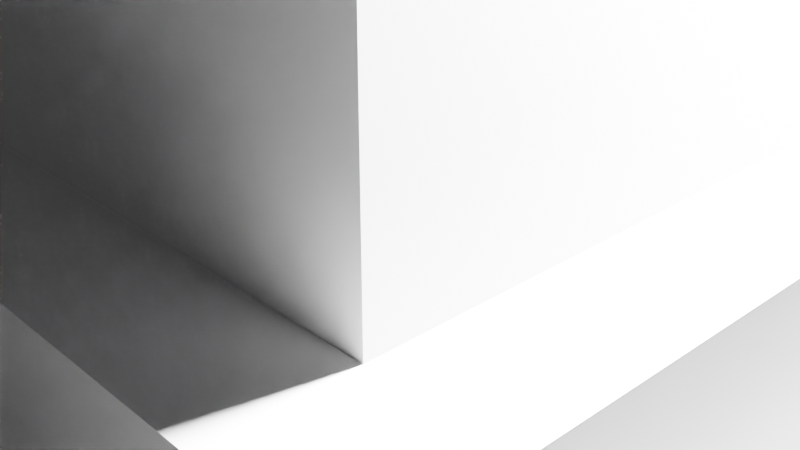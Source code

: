 # Source: Anthil.blend  (saved by Blender 2.91.10; exported with 4.5.12 LTS)
import bpy
from mathutils import Matrix  # noqa: F401  (used for matrix-valued properties, if any)

bpy.ops.wm.read_factory_settings(use_empty=True)
scene = bpy.context.scene
scene.name = 'Scene'

# ---- collections
col_collection = bpy.data.collections.new('Collection'); scene.collection.children.link(col_collection)

# ---- world
world_world = bpy.data.worlds.new('World'); scene.world = world_world
world_world.use_nodes = True; world_world.node_tree.nodes.clear()
_N = world_world.node_tree.nodes; _L = world_world.node_tree.links
n0 = _N.new('ShaderNodeOutputWorld'); n0.name = 'World Output'; n0.location = (300, 300)
n1 = _N.new('ShaderNodeBackground'); n1.name = 'Background'; n1.location = (10, 300)
n1.inputs[0].default_value = (0.05088, 0.05088, 0.05088, 1.0)
_L.new(n1.outputs[0], n0.inputs[0])
n0.is_active_output = True
world_world.color = (0.05088, 0.05088, 0.05088)
world_world.use_sun_shadow = False
world_world.sun_shadow_jitter_overblur = 0.0

# ---- cameras
cam_camera = bpy.data.cameras.new('Camera')
cam_camera.clip_end = 100.0
cam_camera.ortho_scale = 7.314

# ---- lights
light_light = bpy.data.lights.new('Light', 'POINT')
light_light.transmission_factor = 0.0
light_light.energy = 1000.0
light_light.shadow_soft_size = 0.1
light_light.shadow_maximum_resolution = 0.006
light_light.use_absolute_resolution = True

# ---- meshes
me_w_rfel_005 = bpy.data.meshes.new('Würfel.005')
me_w_rfel_005.from_pydata([(-3.0, -3.0, 0.0), (-3.0, -3.0, 2.0), (-3.0, 3.0, 0.0), (-3.0, 3.0, 2.0), (3.0, -3.0, 0.0), (3.0, -3.0, 2.0), (3.0, 3.0, 0.0), (3.0, 3.0, 2.0), (-11.0, -11.0, -10.0), (-11.0, -11.0, -8.0), (-11.0, 11.0, -10.0), (-11.0, 11.0, -8.0), (11.0, -11.0, -10.0), (11.0, -11.0, -8.0), (11.0, 11.0, -10.0), (11.0, 11.0, -8.0), (-9.0, -9.0, -8.0), (-9.0, -9.0, -6.0), (-9.0, 9.0, -8.0), (-9.0, 9.0, -6.0), (9.0, -9.0, -8.0), (9.0, -9.0, -6.0), (9.0, 9.0, -8.0), (9.0, 9.0, -6.0), (-7.0, -7.0, -6.0), (-7.0, -7.0, -4.0), (-7.0, 7.0, -6.0), (-7.0, 7.0, -4.0), (7.0, -7.0, -6.0), (7.0, -7.0, -4.0), (7.0, 7.0, -6.0), (7.0, 7.0, -4.0), (-5.0, -5.0, -4.0), (-5.0, -5.0, -2.0), (-5.0, 5.0, -4.0), (-5.0, 5.0, -2.0), (5.0, -5.0, -4.0), (5.0, -5.0, -2.0), (5.0, 5.0, -4.0), (5.0, 5.0, -2.0), (-4.0, -4.0, -2.0), (-4.0, -4.0, 0.0), (-4.0, 4.0, -2.0), (-4.0, 4.0, 0.0), (4.0, -4.0, -2.0), (4.0, -4.0, 0.0), (4.0, 4.0, -2.0), (4.0, 4.0, 0.0)], [], [(0, 1, 3, 2), (2, 3, 7, 6), (6, 7, 5, 4), (4, 5, 1, 0), (2, 6, 4, 0), (7, 3, 1, 5), (8, 9, 11, 10), (10, 11, 15, 14), (14, 15, 13, 12), (12, 13, 9, 8), (10, 14, 12, 8), (15, 11, 9, 13), (16, 17, 19, 18), (18, 19, 23, 22), (22, 23, 21, 20), (20, 21, 17, 16), (18, 22, 20, 16), (23, 19, 17, 21), (24, 25, 27, 26), (26, 27, 31, 30), (30, 31, 29, 28), (28, 29, 25, 24), (26, 30, 28, 24), (31, 27, 25, 29), (32, 33, 35, 34), (34, 35, 39, 38), (38, 39, 37, 36), (36, 37, 33, 32), (34, 38, 36, 32), (39, 35, 33, 37), (40, 41, 43, 42), (42, 43, 47, 46), (46, 47, 45, 44), (44, 45, 41, 40), (42, 46, 44, 40), (47, 43, 41, 45)])
_uv = me_w_rfel_005.uv_layers.new(name='UV-Map')
_uv.uv.foreach_set('vector', [0.5156, 0.6719, 0.5156, 0.6875, 0.4688, 0.6875, 0.4688, 0.6719, 0.4688, 0.6719, 0.4688, 0.6875, 0.4219, 0.6875, 0.4219, 0.6719, 0.6094, 0.6719, 0.6094, 0.6875, 0.5625, 0.6875, 0.5625, 0.6719, 0.5625, 0.6719, 0.5625, 0.6875, 0.5156, 0.6875, 0.5156, 0.6719, 0.5156, 0.6875, 0.5156, 0.7344, 0.5625, 0.7344, 0.5625, 0.6875, 0.4688, 0.7344, 0.4688, 0.6875, 0.5156, 0.6875, 0.5156, 0.7344, 0.3438, 0.8125, 0.3438, 0.8281, 0.1719, 0.8281, 0.1719, 0.8125, 0.1719, 0.8125, 0.1719, 0.8281, 0.0, 0.8281, 0.0, 0.8125, 0.6875, 0.8125, 0.6875, 0.8281, 0.5156, 0.8281, 0.5156, 0.8125, 0.5156, 0.8125, 0.5156, 0.8281, 0.3438, 0.8281, 0.3438, 0.8125, 0.3438, 0.8281, 0.3438, 1.0, 0.5156, 1.0, 0.5156, 0.8281, 0.1719, 1.0, 0.1719, 0.8281, 0.3438, 0.8281, 0.3438, 1.0, 0.2812, 0.6562, 0.2812, 0.6719, 0.1406, 0.6719, 0.1406, 0.6562, 0.1406, 0.6562, 0.1406, 0.6719, 0.0, 0.6719, 0.0, 0.6562, 0.5625, 0.6562, 0.5625, 0.6719, 0.4219, 0.6719, 0.4219, 0.6562, 0.4219, 0.6562, 0.4219, 0.6719, 0.2812, 0.6719, 0.2812, 0.6562, 0.2812, 0.6719, 0.2812, 0.8125, 0.4219, 0.8125, 0.4219, 0.6719, 0.1406, 0.8125, 0.1406, 0.6719, 0.2812, 0.6719, 0.2812, 0.8125, 0.2188, 0.5312, 0.2188, 0.5469, 0.1094, 0.5469, 0.1094, 0.5312, 0.1094, 0.5312, 0.1094, 0.5469, 0.0, 0.5469, 0.0, 0.5312, 0.4375, 0.5312, 0.4375, 0.5469, 0.3281, 0.5469, 0.3281, 0.5312, 0.3281, 0.5312, 0.3281, 0.5469, 0.2188, 0.5469, 0.2188, 0.5312, 0.2188, 0.5469, 0.2188, 0.6562, 0.3281, 0.6562, 0.3281, 0.5469, 0.1094, 0.6562, 0.1094, 0.5469, 0.2188, 0.5469, 0.2188, 0.6562, 0.4844, 0.5625, 0.4844, 0.5781, 0.4062, 0.5781, 0.4062, 0.5625, 0.4062, 0.5625, 0.4062, 0.5781, 0.3281, 0.5781, 0.3281, 0.5625, 0.6406, 0.5625, 0.6406, 0.5781, 0.5625, 0.5781, 0.5625, 0.5625, 0.5625, 0.5625, 0.5625, 0.5781, 0.4844, 0.5781, 0.4844, 0.5625, 0.4844, 0.5781, 0.4844, 0.6562, 0.5625, 0.6562, 0.5625, 0.5781, 0.4062, 0.6562, 0.4062, 0.5781, 0.4844, 0.5781, 0.4844, 0.6562, 0.5469, 0.7344, 0.5469, 0.75, 0.4844, 0.75, 0.4844, 0.7344, 0.4844, 0.7344, 0.4844, 0.75, 0.4219, 0.75, 0.4219, 0.7344, 0.6719, 0.7344, 0.6719, 0.75, 0.6094, 0.75, 0.6094, 0.7344, 0.6094, 0.7344, 0.6094, 0.75, 0.5469, 0.75, 0.5469, 0.7344, 0.5469, 0.75, 0.5469, 0.8125, 0.6094, 0.8125, 0.6094, 0.75, 0.4844, 0.8125, 0.4844, 0.75, 0.5469, 0.75, 0.5469, 0.8125])
me_w_rfel_005.use_remesh_fix_poles = True
me_w_rfel_005.use_remesh_preserve_attributes = False
me_w_rfel_005.use_mirror_vertex_groups = False
me_w_rfel_005.update()

# ---- objects
ob_cube = bpy.data.objects.new('cube', me_w_rfel_005)
ob_light = bpy.data.objects.new('Light', light_light)
ob_camera = bpy.data.objects.new('Camera', cam_camera)

# ---- transforms, parenting, visibility, modifiers, constraints
ob_cube.location = (-0.0006041, 0.004554, -0.07909)
ob_cube.scale = (0.09019, 0.09019, 0.09019)
ob_cube.lineart.crease_threshold = 0.0
ob_light.location = (0.367, 0.09524, 0.09263)
ob_light.rotation_euler = (0.6503, 0.05522, 1.866)
ob_light.scale = (0.09019, 0.09019, 0.09019)
ob_light.lock_rotations_4d = False
ob_light.empty_display_type = 'ARROWS'
ob_light.color = (0.0, 0.0, 0.0, 0.0)
ob_light.lineart.crease_threshold = 0.0
ob_camera.location = (0.6631, -0.6201, 0.007346)
ob_camera.rotation_euler = (1.109, 0.0, 0.8149)
ob_camera.scale = (0.09019, 0.09019, 0.09019)
ob_camera.lock_rotations_4d = False
ob_camera.empty_display_type = 'ARROWS'
ob_camera.color = (0.0, 0.0, 0.0, 0.0)
ob_camera.display_type = 'WIRE'
ob_camera.lineart.crease_threshold = 0.0

# ---- collection membership
scene.collection.objects.link(ob_cube)
col_collection.objects.link(ob_light)
col_collection.objects.link(ob_camera)

# ---- scene / render settings (as saved in the file)
scene.camera = ob_camera
scene.frame_start = 1; scene.frame_end = 250; scene.frame_set(1)
scene.render.engine = 'BLENDER_EEVEE_NEXT'
scene.cycles.use_denoising = False
scene.cycles.samples = 128
scene.cycles.sampling_pattern = 'TABULATED_SOBOL'
scene.cycles.use_adaptive_sampling = False
scene.cycles.use_light_tree = False
scene.view_settings.view_transform = 'Filmic'
bpy.context.view_layer.update()
